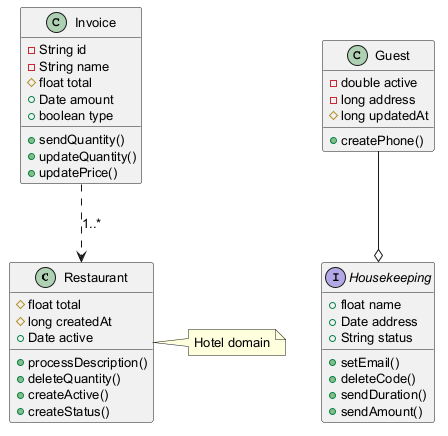

The diagram above was rendered by PlantUML. Its source (embedded in the PNG):
@startuml
skinparam defaultFontSize 13
class Restaurant {
  #float total
  #long createdAt
  +Date active
  +processDescription()
  +deleteQuantity()
  +createActive()
  +createStatus()
}
class Guest {
  -double active
  -long address
  #long updatedAt
  +createPhone()
}
class Invoice {
  -String id
  -String name
  #float total
  +Date amount
  +boolean type
  +sendQuantity()
  +updateQuantity()
  +updatePrice()
}
interface Housekeeping {
  +float name
  +Date address
  +String status
  +setEmail()
  +deleteCode()
  +sendDuration()
  +sendAmount()
}
Invoice ..> Restaurant : "1..*"
Guest --o Housekeeping
note right of Restaurant : Hotel domain
@enduml